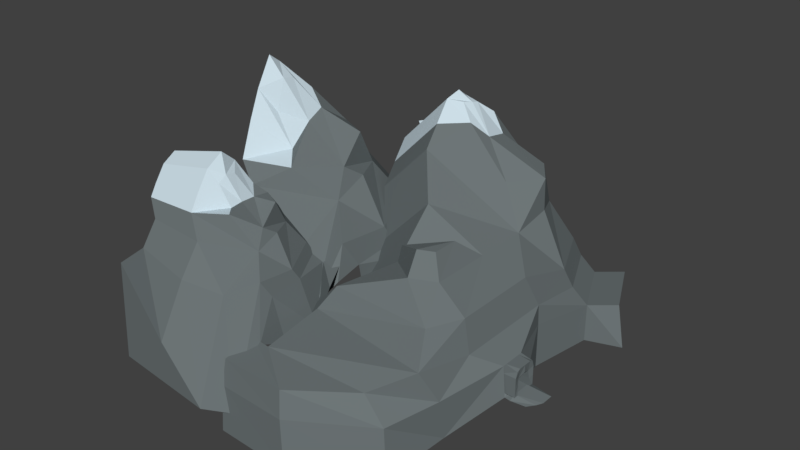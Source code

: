 # Source: cave.blend  (saved by Blender 2.79.0; exported with 4.5.12 LTS)
import bpy
from mathutils import Matrix  # noqa: F401  (used for matrix-valued properties, if any)

bpy.ops.wm.read_factory_settings(use_empty=True)
scene = bpy.context.scene
scene.name = 'Scene'

# ---- collections
col_collection_1 = bpy.data.collections.new('Collection 1'); scene.collection.children.link(col_collection_1)
col_collection_1.hide_render = True
col_collection_1.hide_viewport = True
col_collection_2 = bpy.data.collections.new('Collection 2'); scene.collection.children.link(col_collection_2)

# ---- materials (node trees are filled in below, after node groups)
mat_mountain = bpy.data.materials.new('Mountain')
mat_mountain.alpha_threshold = 0.0
mat_mountain.use_transparent_shadow = False
mat_mountain.diffuse_color = (0.154, 0.1794, 0.1845, 1.0)
mat_mountain.roughness = 0.5
mat_mountain.specular_intensity = 0.0
mat_mountain.line_color = (0.0, 0.0, 0.0, 1.0)
mat_moutaintop = bpy.data.materials.new('MoutainTop')
mat_moutaintop.alpha_threshold = 0.0
mat_moutaintop.use_transparent_shadow = False
mat_moutaintop.diffuse_color = (0.6091, 0.7312, 0.8, 1.0)
mat_moutaintop.roughness = 0.5

# ---- material node trees

# ---- world
world_world = bpy.data.worlds.new('World'); scene.world = world_world
world_world.color = (0.05088, 0.05088, 0.05088)
world_world.use_sun_shadow = False
world_world.sun_shadow_jitter_overblur = 0.0
world_world.cycles.sampling_method = 'MANUAL'

# ---- meshes
me_cube_001 = bpy.data.meshes.new('Cube.001')
me_cube_001.from_pydata([(-1.038, -1.029, -0.3011), (1.0, -1.0, -1.0), (0.8681, -1.342, -0.2848), (1.0, 1.0, -1.0), (0.9904, 0.9962, -0.4045), (0.8526, 0.8526, 0.01901), (0.5806, -0.8566, -0.03382), (-0.8526, -0.8526, 0.01901), (0.9904, 0.5066, -0.4045), (0.9904, -0.5142, -0.4045), (0.8526, 0.4352, 0.01901), (0.8526, -0.4352, 0.01901), (1.325, -0.2024, -1.021), (1.318, 0.2708, -1.026), (1.0, 1.0, -0.699), (1.017, -1.126, -0.7453), (1.271, -0.1794, -0.62), (1.271, 0.1939, -0.62), (1.422, -0.2259, -1.028), (1.399, 0.2832, -1.048), (-1.0, -1.944, -0.401), (0.8862, -1.945, -1.09), (0.4737, -1.843, -0.4695), (0.8072, -1.889, -0.7894), (-0.1846, -2.561, -1.12), (-0.3256, -2.423, -0.4709), (-0.2636, -2.506, -0.8192), (-1.398, -1.815, -0.4968), (-1.398, -2.432, -1.216), (-1.398, -2.294, -0.5666), (-1.398, -2.377, -0.9149), (0.3497, 1.416, 0.2678), (0.03979, -0.5341, 0.3242), (0.3497, 0.6054, 0.2678), (0.3799, -0.3403, 0.2997), (-0.5191, -0.0512, 0.147), (-0.01816, -0.2896, 0.6005), (0.1702, 0.2384, 0.5662), (0.1886, -0.1717, 0.5856), (-0.358, -0.1608, 0.4928), (-0.5191, 0.5648, 0.7456), (1.196, 1.905, -0.9555), (0.9526, 1.902, -0.5565), (0.8603, 1.806, -0.2728), (1.196, 1.905, -0.7538), (0.7154, 3.158, -1.049), (0.472, 2.917, -0.65), (0.3797, 2.821, -0.3664), (0.7154, 2.919, -0.8474), (1.672, 2.127, -0.9949), (1.529, 2.186, -0.7538), (1.049, 3.077, -1.049), (1.049, 3.201, -0.8474), (0.1758, 3.617, -1.213), (-0.0676, 3.376, -0.8135), (-0.1599, 3.28, -0.5299), (0.1758, 3.379, -1.011), (0.06059, 2.611, 0.2117), (-0.479, 3.071, 0.04815), (0.3408, 2.038, 0.369), (-0.4509, 2.693, 0.7683), (-1.071, 2.074, 1.695), (-0.9562, 1.075, 1.229), (-1.119, 1.719, 1.723), (-1.083, 1.933, 1.803), (-0.04392, 1.652, 0.8066), (0.3192, 2.05, 0.8323), (0.06609, 2.398, 0.8613), (-0.705, 1.706, 1.481), (-0.5121, 1.889, 1.271), (-0.5442, 2.258, 1.193), (-0.7715, 2.349, 1.438), (-1.038, 1.397, 1.476), (-0.8582, 1.948, 1.671), (-0.8422, 2.046, 1.652), (-0.9206, 1.827, 1.694), (-1.183, 0.0175, -0.6494), (-1.175, -0.07471, -0.118), (-1.281, -0.2718, 0.2416), (-1.155, -0.5115, -0.1913), (-1.26, -0.8474, -0.4302), (-1.175, -0.02717, -0.3807), (-1.751, 0.1715, 0.5592), (-1.673, -0.8524, 0.07282), (-2.481, -1.158, 0.2511), (-2.489, -0.6974, 0.8777), (-1.25, 0.7545, -0.1174), (-1.321, 0.6225, 0.1235), (-1.035, 0.7969, -0.2986), (-1.529, 1.937, -0.364), (-1.728, 1.652, -0.0384), (-1.799, 1.52, 0.2025), (-1.514, 1.695, -0.2196), (-0.7454, 1.063, -0.2639), (-1.224, 1.88, -0.3834), (-1.223, 1.961, -0.1849), (-2.04, 2.347, -0.4292), (-2.239, 2.063, -0.1036), (-2.31, 1.931, 0.1373), (-2.025, 2.105, -0.2848), (-2.062, 1.234, 0.6944), (-2.573, 1.644, 0.6291), (-1.781, 0.7115, 0.7429), (-2.512, 1.201, 1.215), (-3.053, 0.4612, 2.169), (-2.846, -0.5108, 1.087), (-3.02, 0.006465, 1.91), (-3.059, 0.2824, 2.305), (-2.201, -0.242, 1.056), (-1.871, 0.4293, 0.9338), (-2.03, 0.947, 1.242), (-2.478, 0.06958, 1.155), (-2.525, 0.4521, 1.428), (-2.566, 0.7458, 1.531), (-2.768, 0.7801, 1.769), (-2.966, -0.2149, 1.532), (-2.829, 0.3039, 2.021), (-2.827, 0.4824, 1.984), (-2.796, 0.1323, 1.587), (-2.54, -1.737, -0.8893), (-1.787, -1.236, -0.5695), (-1.259, -1.587, 0.04432), (-1.328, -1.714, 0.2775), (-1.21, -1.883, -0.4984), (-1.211, -2.375, -0.8182), (-1.2, -1.459, -0.6693), (-1.633, -1.427, 0.4835), (-1.583, -2.091, 0.1681), (-2.107, -2.289, 0.2837), (-2.111, -1.99, 0.69), (-1.308, -1.049, 0.04474), (-1.354, -1.134, 0.201), (-1.081, -1.008, -0.5966), (-1.489, -0.2819, -0.1152), (-1.618, -0.4666, 0.09596), (-1.664, -0.5522, 0.2522), (-1.479, -0.4391, -0.02155), (-0.9809, -0.8488, -0.05025), (-1.292, -0.3187, -0.1278), (-1.291, -0.2666, 0.0009671), (-1.821, -0.0158, -0.1575), (-1.949, -0.2005, 0.05365), (-1.996, -0.2861, 0.2099), (-1.811, -0.173, -0.06386), (-1.835, -0.7381, 0.5712), (-2.166, -0.4721, 0.5288), (-1.653, -1.077, 0.6026), (-2.126, -0.7594, 0.9087), (-2.487, -0.9614, 1.336), (-2.369, -1.835, 0.9458), (-2.475, -1.434, 1.376), (-2.493, -1.169, 1.518), (-1.968, -1.57, 0.9467), (-1.711, -1.26, 0.7264), (-1.814, -0.9239, 0.9265), (-2.129, -1.39, 0.9195), (-2.122, -1.213, 0.9433), (-2.14, -0.9874, 0.9276), (-2.28, -0.8601, 1.036), (-2.421, -1.677, 1.115), (-2.317, -1.275, 1.286), (-2.32, -1.123, 1.251), (-2.328, -1.392, 1.198), (-2.145, -2.664, -0.4558), (-1.485, -2.684, -1.141), (0.03661, -1.355, -1.0), (0.03661, 1.355, -1.0), (1.463, -0.148, -1.05), (1.631, 0.2154, -1.05), (1.326, 0.0, -1.0), (1.422, 0.0, -1.0), (0.03661, 0.0, -1.0), (1.631, 0.03367, -1.05), (1.326, 0.0891, -1.0), (1.422, 0.1129, -1.0), (0.03661, 0.6776, -1.0), (1.631, 0.1245, -1.05), (1.326, -0.0891, -1.0), (1.422, -0.1129, -1.0), (0.03661, -0.6776, -1.0), (1.588, -0.05718, -1.05), (1.068, -0.4136, -1.0), (0.8103, -0.649, -1.0), (0.5524, -0.8844, -1.0), (0.2945, -1.12, -1.0), (0.2945, 1.12, -1.0), (0.5524, 0.8844, -1.0), (0.8103, 0.649, -1.0), (1.068, 0.4136, -1.0), (1.068, 0.0, -1.0), (0.8103, 0.0, -1.0), (0.5524, 0.0, -1.0), (0.2945, 0.0, -1.0), (1.068, 0.2068, -1.0), (0.8103, 0.3245, -1.0), (0.5524, 0.4422, -1.0), (0.2945, 0.5599, -1.0), (1.068, -0.2068, -1.0), (0.8103, -0.3245, -1.0), (0.5524, -0.4422, -1.0), (0.2945, -0.5599, -1.0)], [(81, 76)], [(2, 0, 20, 22), (0, 2, 6, 7), (8, 4, 5, 10), (2, 9, 11, 6), (9, 8, 10, 11), (16, 15, 1, 12), (14, 17, 13, 3), (4, 8, 17, 14), (9, 2, 15, 16), (9, 16, 17, 8), (173, 13, 19, 174), (1, 15, 23, 21), (15, 2, 22, 23), (23, 22, 25, 26), (21, 23, 26, 24), (20, 25, 22), (25, 20, 27, 29), (26, 25, 29, 30), (24, 26, 30, 28), (11, 10, 33, 34), (10, 5, 31, 33), (6, 11, 34, 32), (7, 6, 32, 35), (32, 34, 38, 36), (36, 38, 37, 39), (33, 35, 39, 37), (35, 32, 36, 39), (34, 33, 37, 38), (40, 35, 33, 31), (4, 14, 44, 42), (5, 4, 42, 43), (14, 3, 41, 44), (42, 44, 48, 46), (43, 42, 46, 47), (41, 45, 51, 49), (50, 49, 51, 52), (44, 41, 49, 50), (45, 48, 52, 51), (48, 44, 50, 52), (46, 48, 56, 54), (47, 46, 54, 55), (48, 45, 53, 56), (47, 55, 58, 57), (43, 47, 57, 59), (31, 5, 43, 59), (57, 58, 60, 67), (66, 59, 57, 67), (66, 65, 31, 59), (31, 65, 62, 40), (70, 67, 60, 71), (70, 69, 66, 67), (69, 68, 65, 66), (62, 65, 68, 72), (61, 74, 70, 71), (74, 73, 69, 70), (75, 68, 69, 73), (63, 72, 68, 75), (61, 64, 73, 74), (63, 75, 73, 64), (79, 77, 78, 80), (80, 78, 82, 83), (85, 84, 83, 82), (77, 81, 88, 86), (78, 77, 86, 87), (86, 88, 92, 90), (87, 86, 90, 91), (89, 92, 95, 94), (92, 88, 93, 95), (90, 92, 99, 97), (91, 90, 97, 98), (92, 89, 96, 99), (91, 98, 101, 100), (87, 91, 100, 102), (82, 78, 87, 102), (100, 101, 103, 110), (109, 102, 100, 110), (109, 108, 82, 102), (82, 108, 105, 85), (113, 110, 103, 114), (113, 112, 109, 110), (112, 111, 108, 109), (105, 108, 111, 115), (104, 117, 113, 114), (117, 116, 112, 113), (118, 111, 112, 116), (106, 115, 111, 118), (104, 107, 116, 117), (106, 118, 116, 107), (84, 119, 120, 83), (83, 120, 80), (123, 121, 122, 124), (124, 122, 126, 127), (129, 128, 127, 126), (121, 125, 132, 130), (122, 121, 130, 131), (130, 132, 136, 134), (131, 130, 134, 135), (133, 136, 139, 138), (136, 132, 137, 139), (134, 136, 143, 141), (135, 134, 141, 142), (136, 133, 140, 143), (135, 142, 145, 144), (131, 135, 144, 146), (126, 122, 131, 146), (144, 145, 147, 154), (153, 146, 144, 154), (153, 152, 126, 146), (126, 152, 149, 129), (157, 154, 147, 158), (157, 156, 153, 154), (156, 155, 152, 153), (149, 152, 155, 159), (148, 161, 157, 158), (161, 160, 156, 157), (162, 155, 156, 160), (150, 159, 155, 162), (148, 151, 160, 161), (150, 162, 160, 151), (128, 163, 164, 127), (127, 164, 124), (123, 125, 121), (200, 184, 165, 179), (174, 19, 168, 176), (178, 170, 172, 180), (196, 192, 171, 175), (177, 169, 170, 178), (185, 196, 175, 166), (170, 174, 176, 172), (169, 173, 174, 170), (12, 177, 178, 18), (18, 178, 180, 167), (192, 200, 179, 171), (18, 167, 12), (169, 177, 197, 189), (189, 197, 198, 190), (190, 198, 199, 191), (191, 199, 200, 192), (13, 173, 193, 188), (188, 193, 194, 187), (187, 194, 195, 186), (186, 195, 196, 185), (173, 169, 189, 193), (193, 189, 190, 194), (194, 190, 191, 195), (195, 191, 192, 196), (177, 12, 181, 197), (197, 181, 182, 198), (198, 182, 183, 199), (199, 183, 184, 200)])
me_cube_001.polygons.foreach_set('material_index', [0, 0, 0, 0, 0, 0, 0, 0, 0, 0, 0, 0, 0, 0, 0, 0, 0, 0, 0, 0, 0, 0, 0, 0, 0, 0, 0, 0, 0, 0, 0, 0, 0, 0, 0, 0, 0, 0, 0, 0, 0, 0, 0, 0, 0, 0, 0, 0, 0, 0, 0, 0, 0, 1, 1, 1, 1, 1, 1, 0, 0, 0, 0, 0, 0, 0, 0, 0, 0, 0, 0, 0, 0, 0, 0, 0, 0, 0, 0, 0, 0, 1, 1, 1, 1, 1, 1, 1, 0, 0, 0, 0, 0, 0, 0, 0, 0, 0, 0, 0, 0, 0, 0, 0, 0, 0, 0, 0, 0, 0, 0, 0, 1, 1, 1, 1, 1, 1, 1, 0, 0, 0, 0, 0, 0, 0, 0, 0, 0, 0, 0, 0, 0, 0, 0, 0, 0, 0, 0, 0, 0, 0, 0, 0, 0, 0, 0, 0, 0, 0])
me_cube_001.materials.append(mat_mountain)
me_cube_001.materials.append(mat_moutaintop)
me_cube_001.use_remesh_preserve_volume = False
me_cube_001.use_remesh_preserve_attributes = False
me_cube_001.use_mirror_vertex_groups = False
me_cube_001.update()
me_cube = bpy.data.meshes.new('Cube')
me_cube.from_pydata([(1.0, 1.0, -1.0), (-4.924, 1.023, 0.9267), (-4.912, 0.931, -0.7925), (-1.0, 1.0, -1.0), (1.0, 0.8536, 0.8835), (-4.924, 1.318, 0.9267), (-4.924, 1.318, -1.073), (-1.0, 1.0, 1.0), (1.0, 0.7052, -1.0), (-3.179, 2.056, -1.033), (-3.179, 2.056, 0.9673), (-1.0, 0.7052, -1.0), (1.0, 0.5588, 1.0), (-3.179, 1.762, -1.033), (-3.179, 1.762, 0.9673), (-1.0, 0.7052, 1.0), (1.0, 1.0, 0.4519), (-3.179, 2.056, 0.4192), (-3.081, 1.693, 0.2879), (-1.0, 1.0, 0.4519), (-3.179, 0.0, 0.9673), (-0.9022, 0.6363, 0.3206), (0.9022, 0.5488, 0.2358), (-3.179, 0.0, 0.4192), (1.0, 0.0, 1.0), (-1.0, 3.576e-07, 1.0), (1.0, -9.537e-07, 0.4519), (-1.0, 4.768e-07, 0.4519), (1.788e-07, 1.0, -1.0), (-3.13, 1.727, -0.3724), (2.384e-07, 1.0, 1.0), (-3.179, 2.056, -0.3067), (0.0, 0.7052, 1.0), (-2.09, 1.547, -0.2843), (5.96e-08, 0.7052, -1.0), (-2.041, 1.218, -0.35), (2.384e-07, 1.0, 0.4519), (-2.09, 0.0, 0.4416), (-2.09, 0.0, 0.9897), (-5.96e-08, 0.5925, 0.2782), (-5.96e-08, -2.384e-07, 0.4519), (-1.192e-07, -4.172e-07, 1.0), (-1.992, 1.183, 0.3103), (-2.09, 1.547, 0.4416), (-2.09, 1.252, 0.9897), (-2.09, 1.252, -1.01), (-2.09, 1.547, 0.9897), (-2.09, 1.547, -1.01), (-0.9511, 0.6708, -0.3397), (0.9511, 0.627, -0.3821), (1.0, 1.0, -0.2741), (-1.0, 1.0, -0.2741), (0.0, 0.6489, -0.3609), (2.086e-07, 1.0, -0.2741), (-4.924, 1.318, 0.3785), (-4.987, 0.7445, 0.2101), (-4.924, 0.0, 0.9267), (-4.912, 0.0, 0.3139), (-4.879, 0.9078, -0.3483), (-4.924, 1.318, -0.3474), (-5.161, 0.4464, -0.7798), (-5.468, 0.6819, -1.061), (-5.468, 0.6819, 0.3912), (-5.083, 0.468, 0.1086), (-5.122, 0.4572, -0.3356), (-5.468, 0.6819, -0.3348), (-5.387, 0.0, -0.7691), (-5.694, 0.0, -1.05), (-5.537, 0.0, 0.4238), (-5.152, 0.0, 0.1413), (-5.191, 0.0, -0.303), (-5.537, 0.0, -0.3021), (-5.23, 0.0, 0.6753), (-5.1, 0.7657, 0.6795)], [], [(9, 13, 2, 6), (45, 35, 29, 13), (33, 47, 9, 31), (48, 21, 42, 35), (53, 28, 3, 51), (43, 33, 31, 17), (7, 19, 43, 46), (16, 4, 12, 22), (14, 10, 5, 1), (30, 7, 15, 32), (11, 48, 35, 45), (28, 34, 11, 3), (50, 16, 22, 49), (3, 11, 45, 47), (30, 36, 19, 7), (25, 15, 44, 38), (15, 7, 46, 44), (19, 51, 33, 43), (46, 43, 17, 10), (42, 37, 23, 18), (52, 49, 22, 39), (39, 40, 27, 21), (32, 15, 25, 41), (22, 12, 24, 26), (18, 23, 57, 55), (12, 32, 41, 24), (22, 26, 40, 39), (48, 52, 39, 21), (38, 44, 14, 20), (44, 46, 10, 14), (21, 27, 37, 42), (4, 16, 36, 30), (0, 8, 34, 28), (10, 17, 54, 5), (4, 30, 32, 12), (50, 0, 28, 53), (35, 42, 18, 29), (29, 18, 55, 58), (17, 31, 59, 54), (31, 9, 6, 59), (47, 45, 13, 9), (13, 29, 58, 2), (59, 6, 61, 65), (54, 59, 65, 62), (16, 50, 53, 36), (11, 34, 52, 48), (34, 8, 49, 52), (51, 3, 47, 33), (0, 50, 49, 8), (36, 53, 51, 19), (20, 14, 1, 56), (64, 63, 69, 70), (65, 61, 67, 71), (6, 2, 60, 61), (58, 55, 63, 64), (2, 58, 64, 60), (61, 60, 66, 67), (60, 64, 70, 66), (62, 65, 71, 68), (57, 69, 63, 55), (72, 73, 62, 68), (72, 56, 1, 73), (5, 73, 1), (5, 54, 62, 73)])
me_cube.materials.append(mat_mountain)
me_cube.use_remesh_preserve_volume = False
me_cube.use_remesh_preserve_attributes = False
me_cube.use_mirror_vertex_groups = False
me_cube.update()
me_cube_002 = bpy.data.meshes.new('Cube.002')
me_cube_002.from_pydata([(-1.038, -1.029, -0.3011), (1.0, -1.0, -1.358), (0.8681, -1.342, -0.2848), (1.0, 1.0, -1.358), (0.9904, 0.9962, -0.4045), (0.8526, 0.8526, 0.01901), (0.5806, -0.8566, -0.03382), (-0.8526, -0.8526, 0.01901), (0.9904, 0.5066, -0.4045), (0.9904, -0.5142, -0.4045), (0.8526, 0.4352, 0.01901), (0.8526, -0.4352, 0.01901), (1.325, -0.2024, -1.05), (1.318, 0.2708, -1.044), (1.0, 1.0, -0.699), (1.017, -1.126, -0.7453), (1.271, -0.1794, -0.62), (1.271, 0.1939, -0.62), (1.422, -0.2259, -1.043), (1.399, 0.2832, -1.072), (-1.0, -1.944, -0.401), (0.8862, -1.945, -1.448), (0.4737, -1.843, -0.4695), (0.8072, -1.889, -0.7894), (-0.1846, -2.561, -1.478), (-0.3256, -2.423, -0.4709), (-0.2636, -2.506, -0.8192), (-1.398, -1.815, -0.4968), (-1.398, -2.432, -1.574), (-1.398, -2.294, -0.5666), (-1.398, -2.377, -0.9149), (0.3497, 1.416, 0.2678), (0.03979, -0.5341, 0.3242), (0.3497, 0.6054, 0.2678), (0.3799, -0.3403, 0.2997), (-0.5191, -0.0512, 0.147), (-0.01816, -0.2896, 0.6005), (0.1702, 0.2384, 0.5662), (0.1886, -0.1717, 0.5856), (-0.358, -0.1608, 0.4928), (-0.5191, 0.5648, 0.7456), (1.196, 1.905, -1.313), (0.9526, 1.902, -0.5565), (0.8603, 1.806, -0.2728), (1.196, 1.905, -0.7538), (0.7154, 3.158, -1.407), (0.472, 2.917, -0.65), (0.3797, 2.821, -0.3664), (0.7154, 2.919, -0.8474), (1.672, 2.127, -1.352), (1.529, 2.186, -0.7538), (1.049, 3.077, -1.407), (1.049, 3.201, -0.8474), (0.1758, 3.617, -1.57), (-0.0676, 3.376, -0.8135), (-0.1599, 3.28, -0.5299), (0.1758, 3.379, -1.011), (0.06059, 2.611, 0.2117), (-0.479, 3.071, 0.04815), (0.3408, 2.038, 0.369), (-0.4509, 2.693, 0.7683), (-1.071, 2.074, 1.695), (-0.9562, 1.075, 1.229), (-1.119, 1.719, 1.723), (-1.083, 1.933, 1.803), (-0.04392, 1.652, 0.8066), (0.3192, 2.05, 0.8323), (0.06609, 2.398, 0.8613), (-0.705, 1.706, 1.481), (-0.5121, 1.889, 1.271), (-0.5442, 2.258, 1.193), (-0.7715, 2.349, 1.438), (-1.038, 1.397, 1.476), (-0.8582, 1.948, 1.671), (-0.8422, 2.046, 1.652), (-0.9206, 1.827, 1.694), (-1.183, 0.0175, -0.6494), (-1.175, -0.07471, -0.118), (-1.281, -0.2718, 0.2416), (-1.155, -0.5115, -0.1913), (-1.26, -0.8474, -0.4302), (-1.175, -0.02717, -0.3807), (-1.751, 0.1715, 0.5592), (-1.673, -0.8524, 0.07282), (-2.481, -1.158, 0.2511), (-2.489, -0.6974, 0.8777), (-1.25, 0.7545, -0.1174), (-1.321, 0.6225, 0.1235), (-1.035, 0.7969, -0.2986), (-1.529, 1.937, -0.364), (-1.728, 1.652, -0.0384), (-1.799, 1.52, 0.2025), (-1.514, 1.695, -0.2196), (-0.7454, 1.063, -0.2639), (-1.224, 1.88, -0.3834), (-1.223, 1.961, -0.1849), (-2.04, 2.347, -0.4292), (-2.239, 2.063, -0.1036), (-2.31, 1.931, 0.1373), (-2.025, 2.105, -0.2848), (-2.062, 1.234, 0.6944), (-2.573, 1.644, 0.6291), (-1.781, 0.7115, 0.7429), (-2.512, 1.201, 1.215), (-3.053, 0.4612, 2.169), (-2.846, -0.5108, 1.087), (-3.02, 0.006465, 1.91), (-3.059, 0.2824, 2.305), (-2.201, -0.242, 1.056), (-1.871, 0.4293, 0.9338), (-2.03, 0.947, 1.242), (-2.478, 0.06958, 1.155), (-2.525, 0.4521, 1.428), (-2.566, 0.7458, 1.531), (-2.768, 0.7801, 1.769), (-2.966, -0.2149, 1.532), (-2.829, 0.3039, 2.021), (-2.827, 0.4824, 1.984), (-2.796, 0.1323, 1.587), (-2.54, -1.737, -0.8893), (-1.787, -1.236, -0.5695), (-1.259, -1.587, 0.04432), (-1.328, -1.714, 0.2775), (-1.21, -1.883, -0.4984), (-1.211, -2.375, -1.264), (-1.2, -1.459, -0.6693), (-1.633, -1.427, 0.4835), (-1.583, -2.091, 0.1681), (-2.107, -2.289, 0.2837), (-2.111, -1.99, 0.69), (-1.308, -1.049, 0.04474), (-1.354, -1.134, 0.201), (-1.081, -1.008, -0.5966), (-1.489, -0.2819, -0.1152), (-1.618, -0.4666, 0.09596), (-1.664, -0.5522, 0.2522), (-1.479, -0.4391, -0.02155), (-0.9809, -0.8488, -0.05025), (-1.292, -0.3187, -0.1278), (-1.291, -0.2666, 0.0009671), (-1.821, -0.0158, -0.1575), (-1.949, -0.2005, 0.05365), (-1.996, -0.2861, 0.2099), (-1.811, -0.173, -0.06386), (-1.835, -0.7381, 0.5712), (-2.166, -0.4721, 0.5288), (-1.653, -1.077, 0.6026), (-2.126, -0.7594, 0.9087), (-2.487, -0.9614, 1.336), (-2.369, -1.835, 0.9458), (-2.475, -1.434, 1.376), (-2.493, -1.169, 1.518), (-1.968, -1.57, 0.9467), (-1.711, -1.26, 0.7264), (-1.814, -0.9239, 0.9265), (-2.129, -1.39, 0.9195), (-2.122, -1.213, 0.9433), (-2.14, -0.9874, 0.9276), (-2.28, -0.8601, 1.036), (-2.421, -1.677, 1.115), (-2.317, -1.275, 1.286), (-2.32, -1.123, 1.251), (-2.328, -1.392, 1.198), (-2.145, -2.664, -0.4558), (-1.485, -2.684, -1.141), (0.03661, -1.355, -1.0), (0.03661, 1.355, -1.0), (1.617, -0.1708, -1.07), (1.738, 0.2154, -1.075), (1.326, 0.0, -1.0), (1.422, 0.0, -1.0), (0.03661, 0.0, -1.0), (1.738, 0.03367, -1.075), (1.326, 0.1512, -1.0), (1.422, 0.1422, -1.0), (0.03661, 0.6776, -1.0), (1.738, 0.1245, -1.075), (1.326, -0.129, -1.0), (1.422, -0.1282, -1.0), (0.03661, -0.6776, -1.0), (1.695, -0.05718, -1.075), (1.068, -0.4136, -1.0), (0.8103, -0.649, -1.0), (0.5524, -0.8844, -1.0), (0.2945, -1.12, -1.0), (0.2945, 1.12, -1.0), (0.5524, 0.8844, -1.0), (0.8103, 0.649, -1.0), (1.068, 0.4136, -1.0), (1.068, 0.0, -1.0), (0.8103, 0.0, -1.0), (0.5512, -0.005177, -0.9883), (0.2945, 0.0, -1.0), (1.068, 0.2068, -1.0), (0.8103, 0.3245, -1.0), (0.5524, 0.4422, -1.0), (0.2945, 0.5599, -1.0), (1.068, -0.2068, -1.0), (0.8103, -0.3245, -1.0), (0.5524, -0.4422, -1.0), (0.2945, -0.5599, -1.0), (1.458, 0.2053, -1.005), (0.2264, 0.1111, -0.6349), (0.2273, 0.09321, -0.9656), (1.073, 0.2053, -1.005), (1.458, 0.1771, -0.6432), (0.2309, 0.1676, -0.6349), (0.2309, 0.1676, -1.02), (1.073, 0.2053, -0.6208), (1.458, 0.1486, -1.005), (0.4817, 0.3958, -1.012), (0.4817, 0.3958, -0.6271), (1.073, 0.1486, -1.005), (1.458, 0.1204, -0.6208), (0.4817, 0.2668, -1.012), (0.4817, 0.3391, -0.6271), (1.073, 0.1486, -0.6208), (1.458, 0.2053, -0.7262), (0.4817, 0.3958, -0.7325), (0.5005, 0.3259, -0.7578), (1.073, 0.2053, -0.7262), (1.097, 0.09315, -0.792), (1.439, 0.1185, -0.7678), (1.265, 0.2053, -1.005), (0.4911, 0.3325, -0.8848), (1.265, 0.2053, -0.6208), (0.4817, 0.3958, -0.8721), (1.265, 0.1486, -0.6208), (0.8634, 0.3104, -0.8678), (1.265, 0.1486, -1.005), (0.8728, 0.2754, -0.8805), (1.265, 0.2053, -0.7262), (1.265, 0.1269, -0.7596), (0.8822, 0.2405, -0.7535), (0.8634, 0.3104, -0.7282), (0.8634, 0.2537, -0.6228), (0.8634, 0.2537, -1.007), (0.8634, 0.3104, -0.6228), (0.8634, 0.3104, -1.007), (1.082, 0.1702, -0.8785), (1.448, 0.1335, -0.8866), (1.458, 0.2053, -0.8659), (1.073, 0.2053, -0.8659), (1.265, 0.1377, -0.8826), (1.265, 0.2053, -0.8659), (0.2309, 0.1676, -0.7403), (0.2101, 0.05858, -0.791), (0.2333, 0.08826, -0.8801), (0.2309, 0.1676, -0.88), (0.1935, -0.004602, -0.9631), (0.117, 0.05382, -1.017), (0.117, 0.05382, -0.7379), (0.185, -0.02546, -0.811), (0.1774, -0.02694, -0.8964), (0.117, 0.05382, -0.8775), (0.1887, 0.06435, -0.6824), (1.458, -0.1794, -1.005), (0.4113, -0.4501, -0.6349), (0.407, -0.4327, -0.9656), (1.073, -0.1794, -1.005), (1.458, -0.1513, -0.6432), (0.4319, -0.5029, -0.6349), (0.4319, -0.5029, -1.02), (1.073, -0.1794, -0.6208), (1.458, -0.1227, -1.005), (0.7241, -0.4497, -1.012), (0.7241, -0.4497, -0.6271), (1.073, -0.1227, -1.005), (1.458, -0.09456, -0.6208), (0.7065, -0.3152, -1.012), (0.7065, -0.3959, -0.6271), (1.073, -0.1227, -0.6208), (1.458, -0.1794, -0.7262), (0.7241, -0.4497, -0.7325), (0.6457, -0.3569, -0.7966), (1.073, -0.1794, -0.7262), (0.5634, -0.00241, -0.6271), (1.092, -0.1095, -0.7515), (1.439, -0.09263, -0.7678), (0.5514, 0.005084, -0.7642), (1.458, 0.01292, -0.6208), (1.073, 0.01292, -0.6208), (1.458, 0.01292, -0.7262), (1.073, 0.01292, -0.7262), (1.265, -0.1794, -1.005), (0.7134, -0.3866, -0.8848), (1.265, -0.1794, -0.6208), (0.7241, -0.4497, -0.8721), (1.265, -0.1227, -0.6208), (0.8634, -0.2846, -0.8678), (1.265, -0.1227, -1.005), (0.8728, -0.2213, -0.8805), (1.265, -0.1794, -0.7262), (0.8634, 0.01292, -0.7282), (0.8634, 0.01292, -0.6228), (1.254, -0.09374, -0.7831), (1.265, 0.01292, -0.7262), (1.265, 0.01292, -0.6208), (0.8822, -0.2146, -0.7535), (0.8634, -0.2846, -0.7282), (0.8634, -0.2279, -0.6228), (0.8634, -0.2279, -1.007), (0.8634, -0.2846, -0.6228), (0.8634, -0.2846, -1.007), (1.082, -0.07854, -0.8785), (1.448, -0.1077, -0.8866), (1.458, -0.1794, -0.8659), (1.073, -0.1794, -0.8659), (1.269, -0.09569, -0.8416), (1.265, -0.1794, -0.8659), (0.4319, -0.5029, -0.7403), (0.4161, -0.4279, -0.771), (0.281, -0.1491, -0.6349), (0.2832, -0.1482, -0.7528), (0.4113, -0.4262, -0.8801), (0.4319, -0.5029, -0.88), (0.3362, -0.3399, -0.9631), (0.29, -0.4269, -1.017), (0.29, -0.4269, -0.7379), (0.344, -0.3617, -0.7923), (0.3407, -0.3861, -0.8983), (0.29, -0.4269, -0.8775), (0.217, -0.1739, -0.9612), (0.143, -0.2029, -1.015), (0.1712, -0.1919, -0.7316), (0.2402, -0.165, -0.786), (0.2249, -0.1808, -0.908), (0.1712, -0.1919, -0.8712), (0.2261, -0.1705, -0.6833), (0.3617, -0.4162, -0.6824), (-1.806, -1.006, -1.083), (-1.621, -0.8297, -0.7634), (-1.769, -1.921, -1.183), (-2.166, -1.793, -1.279), (-1.287, -0.02828, -0.6354), (-1.287, 0.5877, -0.03682), (-1.175, 3.289, -1.614), (-1.385, 3.082, -0.9123), (-1.465, 2.999, -0.6675), (-1.175, 3.084, -1.083), (-1.74, 2.818, -0.1687), (-1.716, 2.492, 0.4527), (-1.839, 2.097, 0.9125), (-1.724, 1.098, 0.4466), (-1.887, 1.742, 0.9402), (-1.851, 1.956, 1.021), (-1.993, 2.195, 1.031), (-1.806, 1.42, 0.6934), (-2.995, -2.157, 0.3704), (-2.999, -1.921, 0.6905), (-3.011, -0.952, 0.8627), (-3.295, -1.111, 1.199), (-3.202, -1.799, 0.8919), (-3.285, -1.483, 1.231), (-3.299, -1.275, 1.342), (-3.131, -1.031, 0.9628), (-3.243, -1.675, 1.025), (-3.566, -2.132, -0.06174), (-3.442, -2.281, -1.415)], [(81, 76)], [(2, 0, 20, 22), (0, 2, 6, 7), (8, 4, 5, 10), (2, 9, 11, 6), (9, 8, 10, 11), (16, 15, 1, 12), (14, 17, 13, 3), (4, 8, 17, 14), (9, 2, 15, 16), (9, 16, 17, 8), (173, 174, 19, 13), (1, 15, 23, 21), (15, 2, 22, 23), (23, 22, 25, 26), (21, 23, 26, 24), (20, 25, 22), (25, 20, 27, 29), (26, 25, 29, 30), (24, 26, 30, 28), (11, 10, 33, 34), (10, 5, 31, 33), (6, 11, 34, 32), (7, 6, 32, 35), (32, 34, 38, 36), (36, 38, 37, 39), (33, 35, 39, 37), (35, 32, 36, 39), (34, 33, 37, 38), (40, 35, 33, 31), (4, 14, 44, 42), (5, 4, 42, 43), (14, 3, 41, 44), (42, 44, 48, 46), (43, 42, 46, 47), (41, 45, 51, 49), (50, 49, 51, 52), (44, 41, 49, 50), (45, 48, 52, 51), (48, 44, 50, 52), (46, 48, 56, 54), (47, 46, 54, 55), (48, 45, 53, 56), (47, 55, 58, 57), (43, 47, 57, 59), (31, 5, 43, 59), (57, 58, 60, 67), (66, 59, 57, 67), (66, 65, 31, 59), (31, 65, 62, 40), (70, 67, 60, 71), (70, 69, 66, 67), (69, 68, 65, 66), (62, 65, 68, 72), (61, 74, 70, 71), (74, 73, 69, 70), (75, 68, 69, 73), (63, 72, 68, 75), (61, 64, 73, 74), (63, 75, 73, 64), (79, 77, 78, 80), (80, 78, 82, 83), (85, 84, 83, 82), (77, 81, 88, 86), (78, 77, 86, 87), (86, 88, 92, 90), (87, 86, 90, 91), (89, 92, 95, 94), (92, 88, 93, 95), (90, 92, 99, 97), (91, 90, 97, 98), (92, 89, 96, 99), (91, 98, 101, 100), (87, 91, 100, 102), (82, 78, 87, 102), (100, 101, 103, 110), (109, 102, 100, 110), (109, 108, 82, 102), (82, 108, 105, 85), (113, 110, 103, 114), (113, 112, 109, 110), (112, 111, 108, 109), (105, 108, 111, 115), (104, 117, 113, 114), (117, 116, 112, 113), (118, 111, 112, 116), (106, 115, 111, 118), (104, 107, 116, 117), (106, 118, 116, 107), (84, 119, 120, 83), (83, 120, 80), (123, 121, 122, 124), (124, 122, 126, 127), (129, 128, 127, 126), (121, 125, 132, 130), (122, 121, 130, 131), (130, 132, 136, 134), (131, 130, 134, 135), (133, 136, 139, 138), (136, 132, 137, 139), (134, 136, 143, 141), (135, 134, 141, 142), (136, 133, 140, 143), (135, 142, 145, 144), (131, 135, 144, 146), (126, 122, 131, 146), (144, 145, 147, 154), (153, 146, 144, 154), (153, 152, 126, 146), (126, 152, 149, 129), (157, 154, 147, 158), (157, 156, 153, 154), (156, 155, 152, 153), (149, 152, 155, 159), (148, 161, 157, 158), (161, 160, 156, 157), (162, 155, 156, 160), (150, 159, 155, 162), (148, 151, 160, 161), (150, 162, 160, 151), (128, 163, 164, 127), (127, 164, 124), (123, 125, 121), (200, 179, 165, 184), (174, 176, 168, 19), (178, 180, 172, 170), (196, 175, 171, 192), (177, 178, 170, 169), (185, 166, 175, 196), (170, 172, 176, 174), (169, 170, 174, 173), (12, 18, 178, 177), (18, 167, 180, 178), (192, 171, 179, 200), (18, 12, 167), (169, 189, 197, 177), (189, 190, 198, 197), (190, 191, 199, 198), (191, 192, 200, 199), (13, 188, 193, 173), (188, 187, 194, 193), (187, 186, 195, 194), (186, 185, 196, 195), (173, 193, 189, 169), (193, 194, 190, 189), (194, 195, 191, 190), (195, 196, 192, 191), (177, 197, 181, 12), (197, 198, 182, 181), (198, 199, 183, 182), (199, 200, 184, 183), (210, 214, 203, 207), (236, 230, 224, 214), (228, 238, 210, 226), (239, 221, 233, 230), (244, 223, 204, 242), (234, 228, 226, 218), (208, 220, 234, 237), (217, 205, 213, 222), (215, 211, 206, 202), (225, 208, 216, 227), (212, 239, 230, 236), (223, 229, 212, 204), (241, 217, 222, 240), (204, 212, 236, 238), (225, 231, 220, 208), (281, 216, 235, 294), (216, 208, 237, 235), (220, 242, 228, 234), (237, 234, 218, 211), (233, 293, 279, 219), (243, 240, 222, 232), (232, 296, 283, 221), (227, 216, 281, 297), (222, 213, 280, 282), (219, 279, 313, 246), (213, 227, 297, 280), (222, 282, 296, 232), (239, 243, 232, 221), (294, 235, 215, 276), (235, 237, 211, 215), (221, 283, 293, 233), (205, 217, 231, 225), (201, 209, 229, 223), (211, 218, 245, 206), (205, 225, 227, 213), (241, 201, 223, 244), (230, 233, 219, 224), (224, 219, 246, 247), (218, 226, 248, 245), (226, 210, 207, 248), (238, 236, 214, 210), (214, 224, 247, 203), (248, 207, 250, 254), (245, 248, 254, 251), (217, 241, 244, 231), (212, 229, 243, 239), (229, 209, 240, 243), (242, 204, 238, 228), (201, 241, 240, 209), (231, 244, 242, 220), (276, 215, 202, 312), (253, 252, 325, 326), (254, 250, 323, 327), (207, 203, 249, 250), (247, 246, 252, 253), (203, 247, 253, 249), (250, 249, 322, 323), (249, 253, 326, 322), (251, 254, 327, 324), (313, 325, 252, 246), (328, 255, 251, 324), (328, 312, 202, 255), (206, 255, 202), (206, 245, 251, 255), (265, 262, 258, 269), (301, 269, 285, 291), (289, 287, 265, 303), (304, 291, 298, 277), (309, 307, 259, 284), (299, 273, 287, 289), (263, 302, 299, 275), (272, 278, 268, 260), (270, 257, 261, 266), (286, 288, 271, 263), (267, 301, 291, 304), (284, 259, 267, 290), (306, 305, 278, 272), (259, 303, 301, 267), (286, 263, 275, 292), (281, 294, 300, 271), (271, 300, 302, 263), (275, 299, 289, 307), (302, 266, 273, 299), (298, 274, 279, 293), (308, 295, 278, 305), (295, 277, 283, 296), (288, 297, 281, 271), (278, 282, 280, 268), (274, 311, 313, 279), (268, 280, 297, 288), (278, 295, 296, 282), (304, 277, 295, 308), (294, 276, 270, 300), (300, 270, 266, 302), (277, 298, 293, 283), (260, 286, 292, 272), (256, 284, 290, 264), (266, 261, 310, 273), (260, 268, 288, 286), (306, 309, 284, 256), (291, 285, 274, 298), (285, 314, 311, 274), (273, 310, 315, 287), (287, 315, 262, 265), (303, 265, 269, 301), (269, 258, 314, 285), (315, 321, 317, 262), (310, 318, 321, 315), (272, 292, 309, 306), (267, 304, 308, 290), (290, 308, 305, 264), (307, 289, 303, 259), (256, 264, 305, 306), (292, 275, 307, 309), (276, 312, 257, 270), (320, 326, 325, 319), (321, 327, 323, 317), (262, 317, 316, 258), (314, 320, 319, 311), (258, 316, 320, 314), (317, 323, 322, 316), (316, 322, 326, 320), (318, 324, 327, 321), (313, 311, 319, 325), (328, 324, 318, 329), (328, 329, 257, 312), (261, 257, 329), (261, 329, 318, 310), (7, 35, 334, 331), (64, 61, 342, 345), (62, 72, 347, 343), (0, 7, 331, 330), (35, 40, 335, 334), (60, 58, 340, 341), (27, 20, 332, 333), (61, 71, 346, 342), (71, 60, 341, 346), (56, 53, 336, 339), (40, 62, 343, 335), (58, 55, 338, 340), (55, 54, 337, 338), (20, 0, 330, 332), (72, 63, 344, 347), (54, 56, 339, 337), (63, 64, 345, 344), (163, 128, 348, 357), (151, 148, 351, 354), (129, 149, 352, 349), (158, 147, 350, 355), (164, 163, 357, 358), (159, 150, 353, 356), (149, 159, 356, 352), (128, 129, 349, 348), (150, 151, 354, 353), (148, 158, 355, 351)])
me_cube_002.polygons.foreach_set('material_index', [0, 0, 0, 0, 0, 0, 0, 0, 0, 0, 0, 0, 0, 0, 0, 0, 0, 0, 0, 0, 0, 0, 0, 0, 0, 0, 0, 0, 0, 0, 0, 0, 0, 0, 0, 0, 0, 0, 0, 0, 0, 0, 0, 0, 0, 0, 0, 0, 0, 0, 0, 0, 0, 1, 1, 1, 1, 1, 1, 0, 0, 0, 0, 0, 0, 0, 0, 0, 0, 0, 0, 0, 0, 0, 0, 0, 0, 0, 0, 0, 0, 1, 1, 1, 1, 1, 1, 1, 0, 0, 0, 0, 0, 0, 0, 0, 0, 0, 0, 0, 0, 0, 0, 0, 0, 0, 0, 0, 0, 0, 0, 0, 1, 1, 1, 1, 1, 1, 1, 0, 0, 0, 0, 0, 0, 0, 0, 0, 0, 0, 0, 0, 0, 0, 0, 0, 0, 0, 0, 0, 0, 0, 0, 0, 0, 0, 0, 0, 0, 0, 0, 0, 0, 0, 0, 0, 0, 0, 0, 0, 0, 0, 0, 0, 0, 0, 0, 0, 0, 0, 0, 0, 0, 0, 0, 0, 0, 0, 0, 0, 0, 0, 0, 0, 0, 0, 0, 0, 0, 0, 0, 0, 0, 0, 0, 0, 0, 0, 0, 0, 0, 0, 0, 0, 0, 0, 0, 0, 0, 0, 0, 0, 0, 0, 0, 0, 0, 0, 0, 0, 0, 0, 0, 0, 0, 0, 0, 0, 0, 0, 0, 0, 0, 0, 0, 0, 0, 0, 0, 0, 0, 0, 0, 0, 0, 0, 0, 0, 0, 0, 0, 0, 0, 0, 0, 0, 0, 0, 0, 0, 0, 0, 0, 0, 0, 0, 0, 0, 0, 0, 0, 0, 0, 0, 0, 0, 0, 0, 0, 1, 0, 0, 0, 0, 0, 1, 0, 0, 0, 0, 0, 0, 1, 0, 1, 0, 1, 0, 0, 0, 1, 1, 0, 1, 1])
me_cube_002.materials.append(mat_mountain)
me_cube_002.materials.append(mat_moutaintop)
me_cube_002.use_remesh_preserve_volume = False
me_cube_002.use_remesh_preserve_attributes = False
me_cube_002.use_mirror_vertex_groups = False
me_cube_002.update()

# ---- objects
ob_cube_001 = bpy.data.objects.new('Cube.001', me_cube_001)
ob_cube = bpy.data.objects.new('Cube', me_cube)
ob_cube_002 = bpy.data.objects.new('Cube.002', me_cube_002)

# ---- transforms, parenting, visibility, modifiers, constraints
ob_cube_001.location = (-6.579, -0.06717, 5.23)
ob_cube_001.scale = (5.199, 5.199, 5.199)
ob_cube_001.lineart.crease_threshold = 0.0
ob_cube.location = (0.0, 0.0, 1.002)
ob_cube.lock_rotations_4d = False
ob_cube.empty_display_type = 'ARROWS'
ob_cube.lineart.crease_threshold = 0.0
_m = ob_cube.modifiers.new('Mirror', 'MIRROR')
_m.use_axis = (False, True, False)
_m.use_clip = True
ob_cube_002.location = (-6.579, -0.06717, 5.23)
ob_cube_002.scale = (5.199, 5.199, 5.199)
ob_cube_002.lineart.crease_threshold = 0.0

# ---- collection membership
col_collection_1.objects.link(ob_cube_001)
col_collection_1.objects.link(ob_cube)
col_collection_2.objects.link(ob_cube_002)

# ---- scene / render settings (as saved in the file)
scene.frame_start = 1; scene.frame_end = 250; scene.frame_set(1)
scene.render.engine = 'BLENDER_EEVEE_NEXT'
scene.render.resolution_percentage = 50
scene.render.dither_intensity = 0.0
scene.cycles.use_denoising = False
scene.cycles.samples = 128
scene.cycles.sampling_pattern = 'TABULATED_SOBOL'
scene.cycles.use_adaptive_sampling = False
scene.cycles.use_light_tree = False
scene.cycles.blur_glossy = 0.0
scene.cycles.sample_clamp_indirect = 0.0
scene.view_settings.view_transform = 'Standard'
bpy.context.view_layer.update()

# ---- added for rendering (the .blend has no active camera and no usable light): camera, sun
cam_auto = bpy.data.cameras.new('AutoCamera')
cam_auto.lens = 50.0
cam_auto.sensor_width = 36.0
cam_auto.clip_end = 1000.0
ob_auto_camera = bpy.data.objects.new('AutoCamera', cam_auto)
scene.collection.objects.link(ob_auto_camera)
ob_auto_camera.location = (32.5494, -50.299, 42.1312)
ob_auto_camera.rotation_euler = (1.09748, -7.21219e-08, 0.694738)
scene.camera = ob_auto_camera
light_auto_sun = bpy.data.lights.new('AutoSun', 'SUN')
light_auto_sun.energy = 3.0
light_auto_sun.angle = 0.0523599
ob_auto_sun = bpy.data.objects.new('AutoSun', light_auto_sun)
scene.collection.objects.link(ob_auto_sun)
ob_auto_sun.rotation_euler = (0.872665, 0.174533, 0.523599)
bpy.context.view_layer.update()
